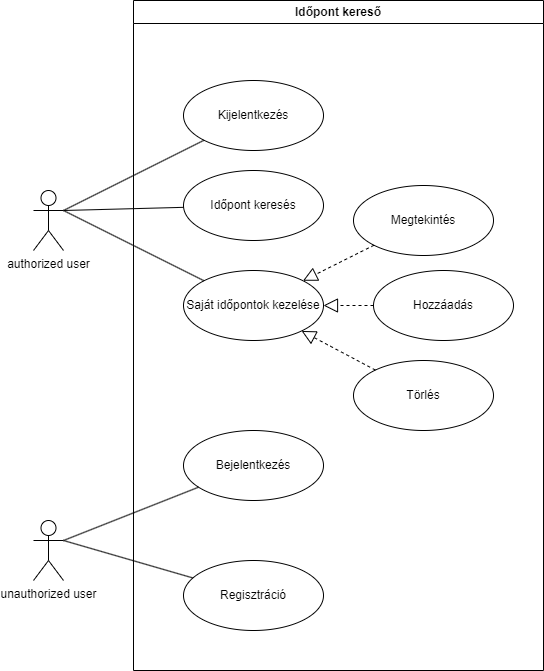

The diagram above was exported from draw.io. Its source (the exported page's mxGraphModel, read from the mxfile embedded in the PNG):
<mxGraphModel dx="1416" dy="820" grid="1" gridSize="10" guides="1" tooltips="1" connect="1" arrows="1" fold="1" page="1" pageScale="1" pageWidth="827" pageHeight="1169" math="0" shadow="0">
  <root>
    <mxCell id="0" />
    <mxCell id="1" parent="0" />
    <mxCell id="gZk2AlZ7xkWSfAtjgiOD-4" value="authorized user" style="shape=umlActor;verticalLabelPosition=bottom;verticalAlign=top;html=1;" parent="1" vertex="1">
      <mxGeometry x="100" y="370" width="30" height="60" as="geometry" />
    </mxCell>
    <mxCell id="gZk2AlZ7xkWSfAtjgiOD-5" value="unauthorized user" style="shape=umlActor;verticalLabelPosition=bottom;verticalAlign=top;html=1;" parent="1" vertex="1">
      <mxGeometry x="100" y="700" width="30" height="60" as="geometry" />
    </mxCell>
    <mxCell id="gZk2AlZ7xkWSfAtjgiOD-6" value="Bejelentkezés" style="ellipse;whiteSpace=wrap;html=1;" parent="1" vertex="1">
      <mxGeometry x="250" y="610" width="140" height="70" as="geometry" />
    </mxCell>
    <mxCell id="gZk2AlZ7xkWSfAtjgiOD-7" value="Kijelentkezés" style="ellipse;whiteSpace=wrap;html=1;" parent="1" vertex="1">
      <mxGeometry x="250" y="260" width="140" height="70" as="geometry" />
    </mxCell>
    <mxCell id="gZk2AlZ7xkWSfAtjgiOD-8" value="Regisztráció" style="ellipse;whiteSpace=wrap;html=1;" parent="1" vertex="1">
      <mxGeometry x="250" y="740" width="140" height="70" as="geometry" />
    </mxCell>
    <mxCell id="gZk2AlZ7xkWSfAtjgiOD-12" value="" style="endArrow=none;html=1;rounded=0;entryX=1;entryY=0.3333333333333333;entryDx=0;entryDy=0;entryPerimeter=0;" parent="1" source="gZk2AlZ7xkWSfAtjgiOD-6" target="gZk2AlZ7xkWSfAtjgiOD-5" edge="1">
      <mxGeometry width="50" height="50" relative="1" as="geometry">
        <mxPoint x="320" y="690" as="sourcePoint" />
        <mxPoint x="370" y="640" as="targetPoint" />
      </mxGeometry>
    </mxCell>
    <mxCell id="gZk2AlZ7xkWSfAtjgiOD-13" value="" style="endArrow=none;html=1;rounded=0;entryX=1;entryY=0.3333333333333333;entryDx=0;entryDy=0;entryPerimeter=0;" parent="1" source="gZk2AlZ7xkWSfAtjgiOD-8" target="gZk2AlZ7xkWSfAtjgiOD-5" edge="1">
      <mxGeometry width="50" height="50" relative="1" as="geometry">
        <mxPoint x="351" y="723" as="sourcePoint" />
        <mxPoint x="210" y="570" as="targetPoint" />
      </mxGeometry>
    </mxCell>
    <mxCell id="gZk2AlZ7xkWSfAtjgiOD-14" value="" style="endArrow=none;html=1;rounded=0;entryX=1;entryY=0.3333333333333333;entryDx=0;entryDy=0;entryPerimeter=0;" parent="1" source="gZk2AlZ7xkWSfAtjgiOD-7" target="gZk2AlZ7xkWSfAtjgiOD-4" edge="1">
      <mxGeometry width="50" height="50" relative="1" as="geometry">
        <mxPoint x="441" y="923" as="sourcePoint" />
        <mxPoint x="300" y="770" as="targetPoint" />
      </mxGeometry>
    </mxCell>
    <mxCell id="gZk2AlZ7xkWSfAtjgiOD-19" value="Időpont keresés" style="ellipse;whiteSpace=wrap;html=1;" parent="1" vertex="1">
      <mxGeometry x="250" y="350" width="140" height="70" as="geometry" />
    </mxCell>
    <mxCell id="gZk2AlZ7xkWSfAtjgiOD-20" value="" style="endArrow=none;html=1;rounded=0;" parent="1" source="gZk2AlZ7xkWSfAtjgiOD-19" edge="1">
      <mxGeometry width="50" height="50" relative="1" as="geometry">
        <mxPoint x="318" y="590" as="sourcePoint" />
        <mxPoint x="130" y="390" as="targetPoint" />
      </mxGeometry>
    </mxCell>
    <mxCell id="gZk2AlZ7xkWSfAtjgiOD-21" value="Saját időpontok kezelése" style="ellipse;whiteSpace=wrap;html=1;" parent="1" vertex="1">
      <mxGeometry x="250" y="450" width="140" height="70" as="geometry" />
    </mxCell>
    <mxCell id="gZk2AlZ7xkWSfAtjgiOD-22" value="" style="endArrow=none;html=1;rounded=0;entryX=1;entryY=0.3333333333333333;entryDx=0;entryDy=0;entryPerimeter=0;" parent="1" source="gZk2AlZ7xkWSfAtjgiOD-21" target="gZk2AlZ7xkWSfAtjgiOD-4" edge="1">
      <mxGeometry width="50" height="50" relative="1" as="geometry">
        <mxPoint x="323" y="455" as="sourcePoint" />
        <mxPoint x="200" y="410" as="targetPoint" />
      </mxGeometry>
    </mxCell>
    <mxCell id="gZk2AlZ7xkWSfAtjgiOD-23" value="Hozzáadás" style="ellipse;whiteSpace=wrap;html=1;" parent="1" vertex="1">
      <mxGeometry x="440" y="450" width="140" height="70" as="geometry" />
    </mxCell>
    <mxCell id="gZk2AlZ7xkWSfAtjgiOD-24" value="Törlés" style="ellipse;whiteSpace=wrap;html=1;" parent="1" vertex="1">
      <mxGeometry x="420" y="540" width="140" height="70" as="geometry" />
    </mxCell>
    <mxCell id="gZk2AlZ7xkWSfAtjgiOD-25" value="" style="endArrow=block;dashed=1;endFill=0;endSize=12;html=1;rounded=0;" parent="1" source="gZk2AlZ7xkWSfAtjgiOD-23" target="gZk2AlZ7xkWSfAtjgiOD-21" edge="1">
      <mxGeometry width="160" relative="1" as="geometry">
        <mxPoint x="270" y="540" as="sourcePoint" />
        <mxPoint x="430" y="540" as="targetPoint" />
      </mxGeometry>
    </mxCell>
    <mxCell id="gZk2AlZ7xkWSfAtjgiOD-26" value="" style="endArrow=block;dashed=1;endFill=0;endSize=12;html=1;rounded=0;" parent="1" source="gZk2AlZ7xkWSfAtjgiOD-24" target="gZk2AlZ7xkWSfAtjgiOD-21" edge="1">
      <mxGeometry width="160" relative="1" as="geometry">
        <mxPoint x="456" y="563" as="sourcePoint" />
        <mxPoint x="380" y="520" as="targetPoint" />
      </mxGeometry>
    </mxCell>
    <mxCell id="gZk2AlZ7xkWSfAtjgiOD-27" value="Megtekintés" style="ellipse;whiteSpace=wrap;html=1;" parent="1" vertex="1">
      <mxGeometry x="420" y="365" width="140" height="70" as="geometry" />
    </mxCell>
    <mxCell id="gZk2AlZ7xkWSfAtjgiOD-28" value="" style="endArrow=block;dashed=1;endFill=0;endSize=12;html=1;rounded=0;" parent="1" source="gZk2AlZ7xkWSfAtjgiOD-27" target="gZk2AlZ7xkWSfAtjgiOD-21" edge="1">
      <mxGeometry width="160" relative="1" as="geometry">
        <mxPoint x="466" y="493" as="sourcePoint" />
        <mxPoint x="390" y="418" as="targetPoint" />
      </mxGeometry>
    </mxCell>
    <mxCell id="gZk2AlZ7xkWSfAtjgiOD-30" value="Időpont kereső" style="swimlane;whiteSpace=wrap;html=1;" parent="1" vertex="1">
      <mxGeometry x="200" y="180" width="410" height="670" as="geometry">
        <mxRectangle x="120" y="160" width="140" height="30" as="alternateBounds" />
      </mxGeometry>
    </mxCell>
  </root>
</mxGraphModel>